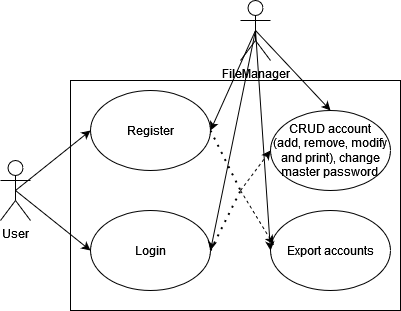

The diagram above was exported from draw.io. Its source (the exported page's mxGraphModel, read from the mxfile embedded in the PNG):
<mxGraphModel dx="1050" dy="530" grid="1" gridSize="10" guides="1" tooltips="1" connect="1" arrows="1" fold="1" page="1" pageScale="1" pageWidth="850" pageHeight="1100" math="0" shadow="0" extFonts="Permanent Marker^https://fonts.googleapis.com/css?family=Permanent+Marker">
  <root>
    <mxCell id="0" />
    <mxCell id="1" parent="0" />
    <mxCell id="UpXFamR60O8f0iQ86gvw-26" value="" style="rounded=0;whiteSpace=wrap;html=1;fillColor=none;" vertex="1" parent="1">
      <mxGeometry x="150" y="130" width="330" height="230" as="geometry" />
    </mxCell>
    <mxCell id="UpXFamR60O8f0iQ86gvw-1" value="User" style="shape=umlActor;verticalLabelPosition=bottom;verticalAlign=top;html=1;outlineConnect=0;" vertex="1" parent="1">
      <mxGeometry x="80" y="210" width="30" height="60" as="geometry" />
    </mxCell>
    <mxCell id="UpXFamR60O8f0iQ86gvw-6" value="Register" style="ellipse;whiteSpace=wrap;html=1;" vertex="1" parent="1">
      <mxGeometry x="170" y="140" width="120" height="80" as="geometry" />
    </mxCell>
    <mxCell id="UpXFamR60O8f0iQ86gvw-7" value="Login" style="ellipse;whiteSpace=wrap;html=1;" vertex="1" parent="1">
      <mxGeometry x="170" y="260" width="120" height="80" as="geometry" />
    </mxCell>
    <mxCell id="UpXFamR60O8f0iQ86gvw-8" value="&lt;div&gt;CRUD account&lt;/div&gt;&lt;div&gt;(add, remove, modify and print), change master password&lt;br&gt;&lt;/div&gt;" style="ellipse;whiteSpace=wrap;html=1;" vertex="1" parent="1">
      <mxGeometry x="350" y="160" width="120" height="80" as="geometry" />
    </mxCell>
    <mxCell id="UpXFamR60O8f0iQ86gvw-9" value="Export accounts" style="ellipse;whiteSpace=wrap;html=1;" vertex="1" parent="1">
      <mxGeometry x="350" y="260" width="120" height="80" as="geometry" />
    </mxCell>
    <mxCell id="UpXFamR60O8f0iQ86gvw-10" value="FileManager" style="shape=umlActor;verticalLabelPosition=bottom;verticalAlign=top;html=1;outlineConnect=0;" vertex="1" parent="1">
      <mxGeometry x="320" y="50" width="30" height="60" as="geometry" />
    </mxCell>
    <mxCell id="UpXFamR60O8f0iQ86gvw-11" value="" style="endArrow=classic;html=1;rounded=0;exitX=0.5;exitY=0.5;exitDx=0;exitDy=0;exitPerimeter=0;entryX=0;entryY=0.5;entryDx=0;entryDy=0;" edge="1" parent="1" source="UpXFamR60O8f0iQ86gvw-1" target="UpXFamR60O8f0iQ86gvw-6">
      <mxGeometry width="50" height="50" relative="1" as="geometry">
        <mxPoint x="130" y="420" as="sourcePoint" />
        <mxPoint x="180" y="370" as="targetPoint" />
      </mxGeometry>
    </mxCell>
    <mxCell id="UpXFamR60O8f0iQ86gvw-12" value="" style="endArrow=classic;html=1;rounded=0;exitX=0.5;exitY=0.5;exitDx=0;exitDy=0;exitPerimeter=0;entryX=0;entryY=0.5;entryDx=0;entryDy=0;" edge="1" parent="1" source="UpXFamR60O8f0iQ86gvw-1" target="UpXFamR60O8f0iQ86gvw-7">
      <mxGeometry width="50" height="50" relative="1" as="geometry">
        <mxPoint x="105" y="250" as="sourcePoint" />
        <mxPoint x="180" y="190" as="targetPoint" />
      </mxGeometry>
    </mxCell>
    <mxCell id="UpXFamR60O8f0iQ86gvw-13" value="" style="html=1;labelBackgroundColor=#ffffff;startArrow=none;startFill=0;startSize=6;endArrow=classic;endFill=1;endSize=6;jettySize=auto;orthogonalLoop=1;strokeWidth=1;dashed=1;fontSize=14;rounded=0;entryX=0;entryY=0.5;entryDx=0;entryDy=0;" edge="1" parent="1" target="UpXFamR60O8f0iQ86gvw-8">
      <mxGeometry width="60" height="60" relative="1" as="geometry">
        <mxPoint x="320" y="240" as="sourcePoint" />
        <mxPoint x="210" y="380" as="targetPoint" />
      </mxGeometry>
    </mxCell>
    <mxCell id="UpXFamR60O8f0iQ86gvw-14" value="" style="html=1;labelBackgroundColor=#ffffff;startArrow=none;startFill=0;startSize=6;endArrow=classic;endFill=1;endSize=6;jettySize=auto;orthogonalLoop=1;strokeWidth=1;dashed=1;fontSize=14;rounded=0;entryX=0.025;entryY=0.425;entryDx=0;entryDy=0;entryPerimeter=0;" edge="1" parent="1" target="UpXFamR60O8f0iQ86gvw-9">
      <mxGeometry width="60" height="60" relative="1" as="geometry">
        <mxPoint x="320" y="240" as="sourcePoint" />
        <mxPoint x="360" y="210" as="targetPoint" />
      </mxGeometry>
    </mxCell>
    <mxCell id="UpXFamR60O8f0iQ86gvw-15" value="" style="endArrow=none;dashed=1;html=1;dashPattern=1 3;strokeWidth=2;rounded=0;exitX=1;exitY=0.5;exitDx=0;exitDy=0;" edge="1" parent="1" source="UpXFamR60O8f0iQ86gvw-6">
      <mxGeometry width="50" height="50" relative="1" as="geometry">
        <mxPoint x="320" y="130" as="sourcePoint" />
        <mxPoint x="320" y="240" as="targetPoint" />
      </mxGeometry>
    </mxCell>
    <mxCell id="UpXFamR60O8f0iQ86gvw-16" value="" style="endArrow=none;dashed=1;html=1;dashPattern=1 3;strokeWidth=2;rounded=0;exitX=1;exitY=0.5;exitDx=0;exitDy=0;" edge="1" parent="1" source="UpXFamR60O8f0iQ86gvw-7">
      <mxGeometry width="50" height="50" relative="1" as="geometry">
        <mxPoint x="300" y="290" as="sourcePoint" />
        <mxPoint x="320" y="240" as="targetPoint" />
      </mxGeometry>
    </mxCell>
    <mxCell id="UpXFamR60O8f0iQ86gvw-17" value="" style="endArrow=classic;html=1;rounded=0;exitX=0.5;exitY=0.5;exitDx=0;exitDy=0;exitPerimeter=0;entryX=1;entryY=0.5;entryDx=0;entryDy=0;" edge="1" parent="1" source="UpXFamR60O8f0iQ86gvw-10" target="UpXFamR60O8f0iQ86gvw-6">
      <mxGeometry width="50" height="50" relative="1" as="geometry">
        <mxPoint x="560" y="400" as="sourcePoint" />
        <mxPoint x="635" y="340" as="targetPoint" />
      </mxGeometry>
    </mxCell>
    <mxCell id="UpXFamR60O8f0iQ86gvw-18" value="" style="endArrow=classic;html=1;rounded=0;entryX=1;entryY=0.5;entryDx=0;entryDy=0;exitX=0.5;exitY=0.5;exitDx=0;exitDy=0;exitPerimeter=0;" edge="1" parent="1" source="UpXFamR60O8f0iQ86gvw-10" target="UpXFamR60O8f0iQ86gvw-7">
      <mxGeometry width="50" height="50" relative="1" as="geometry">
        <mxPoint x="445" y="90" as="sourcePoint" />
        <mxPoint x="300" y="190" as="targetPoint" />
      </mxGeometry>
    </mxCell>
    <mxCell id="UpXFamR60O8f0iQ86gvw-19" value="" style="endArrow=classic;html=1;rounded=0;exitX=0.5;exitY=0.5;exitDx=0;exitDy=0;exitPerimeter=0;entryX=0.5;entryY=0;entryDx=0;entryDy=0;" edge="1" parent="1" source="UpXFamR60O8f0iQ86gvw-10" target="UpXFamR60O8f0iQ86gvw-8">
      <mxGeometry width="50" height="50" relative="1" as="geometry">
        <mxPoint x="455" y="100" as="sourcePoint" />
        <mxPoint x="310" y="200" as="targetPoint" />
      </mxGeometry>
    </mxCell>
    <mxCell id="UpXFamR60O8f0iQ86gvw-24" value="" style="endArrow=classic;html=1;rounded=0;exitX=0.5;exitY=0.5;exitDx=0;exitDy=0;exitPerimeter=0;entryX=0;entryY=0.5;entryDx=0;entryDy=0;" edge="1" parent="1" source="UpXFamR60O8f0iQ86gvw-10" target="UpXFamR60O8f0iQ86gvw-9">
      <mxGeometry width="50" height="50" relative="1" as="geometry">
        <mxPoint x="355" y="100" as="sourcePoint" />
        <mxPoint x="430" y="180" as="targetPoint" />
      </mxGeometry>
    </mxCell>
  </root>
</mxGraphModel>